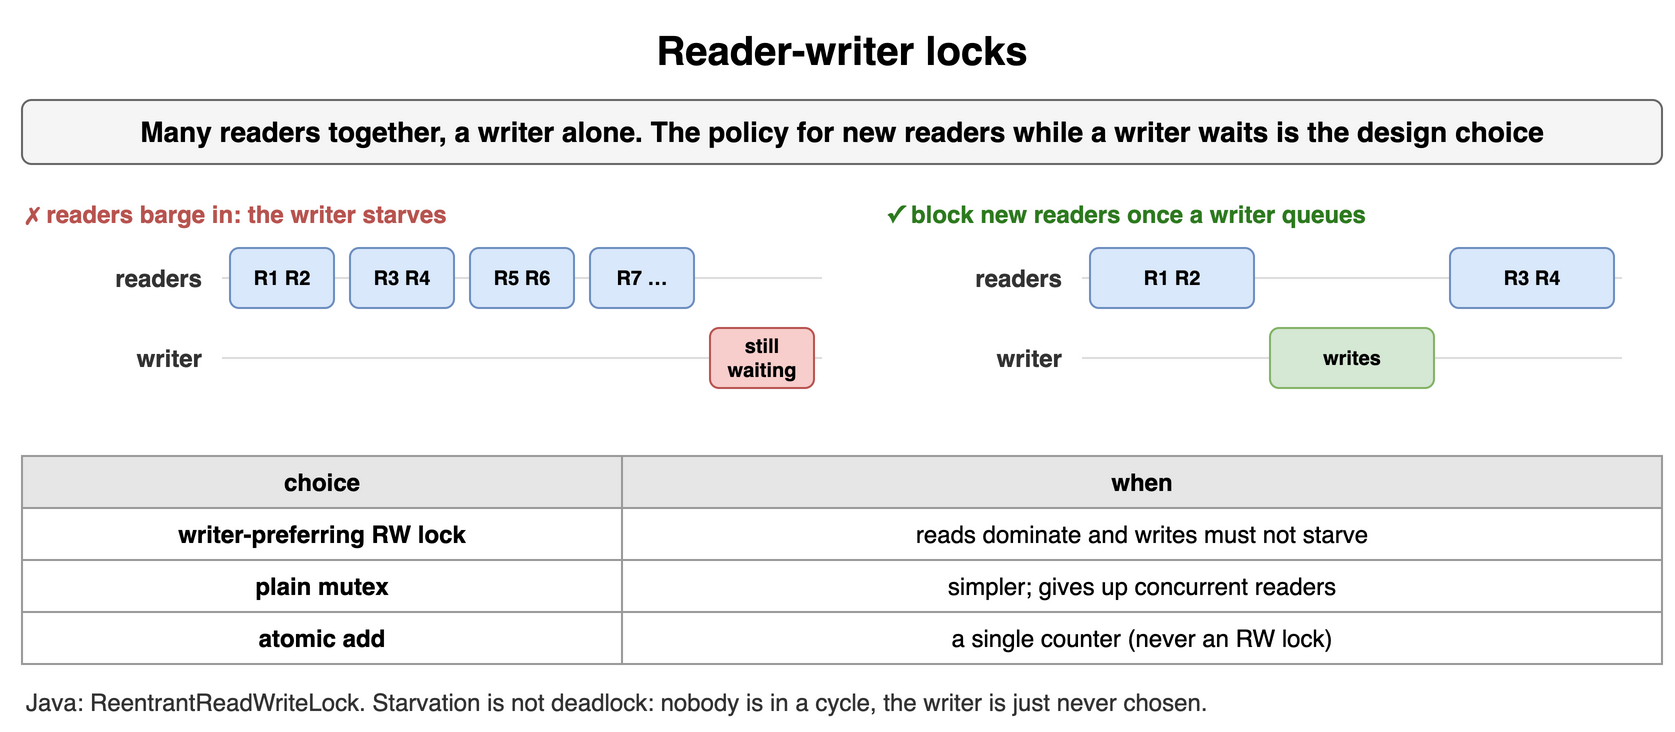

The diagram above was exported from draw.io. Its source (the exported page's mxGraphModel, read from the mxfile embedded in the PNG):
<mxGraphModel dx="900" dy="372" grid="1" gridSize="10" guides="1" tooltips="1" connect="1" arrows="1" fold="1" page="1" pageScale="1" pageWidth="900" pageHeight="372" math="0" shadow="0">
  <root>
    <mxCell id="0" />
    <mxCell id="1" parent="0" />
    <mxCell id="h81" value="Reader-writer locks" style="text;html=1;align=center;verticalAlign=middle;whiteSpace=wrap;fontSize=20;fontStyle=1;" vertex="1" parent="1">
      <mxGeometry x="40" y="10" width="820" height="30" as="geometry" />
    </mxCell>
    <mxCell id="h82" value="Many readers together, a writer alone. The policy for new readers while a writer waits is the design choice" style="rounded=1;whiteSpace=wrap;html=1;fillColor=#f5f5f5;strokeColor=#666666;fontStyle=1;fontSize=14;" vertex="1" parent="1">
      <mxGeometry x="40" y="50" width="820" height="32" as="geometry" />
    </mxCell>
    <mxCell id="h83" value="✗ readers barge in: the writer starves" style="text;html=1;whiteSpace=wrap;fontSize=11;align=left;verticalAlign=middle;fontSize=12;fontColor=#b85450;fontStyle=1;" vertex="1" parent="1">
      <mxGeometry x="40" y="98" width="400" height="18" as="geometry" />
    </mxCell>
    <mxCell id="h84" value="readers" style="text;html=1;whiteSpace=wrap;fontSize=11;align=right;verticalAlign=middle;fontSize=12;fontColor=#333333;fontStyle=1;" vertex="1" parent="1">
      <mxGeometry x="42" y="124" width="90" height="30" as="geometry" />
    </mxCell>
    <mxCell id="h85" value="" style="endArrow=none;html=1;strokeColor=#dddddd;" edge="1" parent="1">
      <mxGeometry relative="1" as="geometry">
        <mxPoint x="140" y="139.0" as="sourcePoint" />
        <mxPoint x="440" y="139.0" as="targetPoint" />
      </mxGeometry>
    </mxCell>
    <mxCell id="h86" value="writer" style="text;html=1;whiteSpace=wrap;fontSize=11;align=right;verticalAlign=middle;fontSize=12;fontColor=#333333;fontStyle=1;" vertex="1" parent="1">
      <mxGeometry x="42" y="164" width="90" height="30" as="geometry" />
    </mxCell>
    <mxCell id="h87" value="" style="endArrow=none;html=1;strokeColor=#dddddd;" edge="1" parent="1">
      <mxGeometry relative="1" as="geometry">
        <mxPoint x="140" y="179.0" as="sourcePoint" />
        <mxPoint x="440" y="179.0" as="targetPoint" />
      </mxGeometry>
    </mxCell>
    <mxCell id="h88" value="R1 R2" style="rounded=1;whiteSpace=wrap;html=1;fillColor=#dae8fc;strokeColor=#6c8ebf;fontSize=10;align=center;fontStyle=1;" vertex="1" parent="1">
      <mxGeometry x="144" y="124" width="52" height="30" as="geometry" />
    </mxCell>
    <mxCell id="h89" value="R3 R4" style="rounded=1;whiteSpace=wrap;html=1;fillColor=#dae8fc;strokeColor=#6c8ebf;fontSize=10;align=center;fontStyle=1;" vertex="1" parent="1">
      <mxGeometry x="204" y="124" width="52" height="30" as="geometry" />
    </mxCell>
    <mxCell id="h810" value="R5 R6" style="rounded=1;whiteSpace=wrap;html=1;fillColor=#dae8fc;strokeColor=#6c8ebf;fontSize=10;align=center;fontStyle=1;" vertex="1" parent="1">
      <mxGeometry x="264" y="124" width="52" height="30" as="geometry" />
    </mxCell>
    <mxCell id="h811" value="R7 …" style="rounded=1;whiteSpace=wrap;html=1;fillColor=#dae8fc;strokeColor=#6c8ebf;fontSize=10;align=center;fontStyle=1;" vertex="1" parent="1">
      <mxGeometry x="324" y="124" width="52" height="30" as="geometry" />
    </mxCell>
    <mxCell id="h812" value="still waiting" style="rounded=1;whiteSpace=wrap;html=1;fillColor=#f8cecc;strokeColor=#b85450;fontSize=10;align=center;fontStyle=1;" vertex="1" parent="1">
      <mxGeometry x="384" y="164" width="52" height="30" as="geometry" />
    </mxCell>
    <mxCell id="h813" value="✓ block new readers once a writer queues" style="text;html=1;whiteSpace=wrap;fontSize=11;align=left;verticalAlign=middle;fontSize=12;fontColor=#2d7a1f;fontStyle=1;" vertex="1" parent="1">
      <mxGeometry x="470" y="98" width="390" height="18" as="geometry" />
    </mxCell>
    <mxCell id="h814" value="readers" style="text;html=1;whiteSpace=wrap;fontSize=11;align=right;verticalAlign=middle;fontSize=12;fontColor=#333333;fontStyle=1;" vertex="1" parent="1">
      <mxGeometry x="472" y="124" width="90" height="30" as="geometry" />
    </mxCell>
    <mxCell id="h815" value="" style="endArrow=none;html=1;strokeColor=#dddddd;" edge="1" parent="1">
      <mxGeometry relative="1" as="geometry">
        <mxPoint x="570" y="139.0" as="sourcePoint" />
        <mxPoint x="840" y="139.0" as="targetPoint" />
      </mxGeometry>
    </mxCell>
    <mxCell id="h816" value="writer" style="text;html=1;whiteSpace=wrap;fontSize=11;align=right;verticalAlign=middle;fontSize=12;fontColor=#333333;fontStyle=1;" vertex="1" parent="1">
      <mxGeometry x="472" y="164" width="90" height="30" as="geometry" />
    </mxCell>
    <mxCell id="h817" value="" style="endArrow=none;html=1;strokeColor=#dddddd;" edge="1" parent="1">
      <mxGeometry relative="1" as="geometry">
        <mxPoint x="570" y="179.0" as="sourcePoint" />
        <mxPoint x="840" y="179.0" as="targetPoint" />
      </mxGeometry>
    </mxCell>
    <mxCell id="h818" value="R1 R2" style="rounded=1;whiteSpace=wrap;html=1;fillColor=#dae8fc;strokeColor=#6c8ebf;fontSize=10;align=center;fontStyle=1;" vertex="1" parent="1">
      <mxGeometry x="574" y="124" width="82" height="30" as="geometry" />
    </mxCell>
    <mxCell id="h819" value="writes" style="rounded=1;whiteSpace=wrap;html=1;fillColor=#d5e8d4;strokeColor=#82b366;fontSize=10;align=center;fontStyle=1;" vertex="1" parent="1">
      <mxGeometry x="664" y="164" width="82" height="30" as="geometry" />
    </mxCell>
    <mxCell id="h820" value="R3 R4" style="rounded=1;whiteSpace=wrap;html=1;fillColor=#dae8fc;strokeColor=#6c8ebf;fontSize=10;align=center;fontStyle=1;" vertex="1" parent="1">
      <mxGeometry x="754" y="124" width="82" height="30" as="geometry" />
    </mxCell>
    <mxCell id="h821" value="choice" style="whiteSpace=wrap;html=1;fillColor=#e6e6e6;strokeColor=#999999;fontStyle=1;fontSize=12;" vertex="1" parent="1">
      <mxGeometry x="40" y="228" width="300" height="26" as="geometry" />
    </mxCell>
    <mxCell id="h822" value="when" style="whiteSpace=wrap;html=1;fillColor=#e6e6e6;strokeColor=#999999;fontStyle=1;fontSize=12;" vertex="1" parent="1">
      <mxGeometry x="340" y="228" width="520" height="26" as="geometry" />
    </mxCell>
    <mxCell id="h823" value="writer-preferring RW lock" style="whiteSpace=wrap;html=1;strokeColor=#999999;fontSize=12;fillColor=#ffffff;fontStyle=1;" vertex="1" parent="1">
      <mxGeometry x="40" y="254" width="300" height="26" as="geometry" />
    </mxCell>
    <mxCell id="h824" value="reads dominate and writes must not starve" style="whiteSpace=wrap;html=1;strokeColor=#999999;fontSize=12;fillColor=#ffffff;" vertex="1" parent="1">
      <mxGeometry x="340" y="254" width="520" height="26" as="geometry" />
    </mxCell>
    <mxCell id="h825" value="plain mutex" style="whiteSpace=wrap;html=1;strokeColor=#999999;fontSize=12;fillColor=#ffffff;fontStyle=1;" vertex="1" parent="1">
      <mxGeometry x="40" y="280" width="300" height="26" as="geometry" />
    </mxCell>
    <mxCell id="h826" value="simpler; gives up concurrent readers" style="whiteSpace=wrap;html=1;strokeColor=#999999;fontSize=12;fillColor=#ffffff;" vertex="1" parent="1">
      <mxGeometry x="340" y="280" width="520" height="26" as="geometry" />
    </mxCell>
    <mxCell id="h827" value="atomic add" style="whiteSpace=wrap;html=1;strokeColor=#999999;fontSize=12;fillColor=#ffffff;fontStyle=1;" vertex="1" parent="1">
      <mxGeometry x="40" y="306" width="300" height="26" as="geometry" />
    </mxCell>
    <mxCell id="h828" value="a single counter (never an RW lock)" style="whiteSpace=wrap;html=1;strokeColor=#999999;fontSize=12;fillColor=#ffffff;" vertex="1" parent="1">
      <mxGeometry x="340" y="306" width="520" height="26" as="geometry" />
    </mxCell>
    <mxCell id="h829" value="Java: ReentrantReadWriteLock. Starvation is not deadlock: nobody is in a cycle, the writer is just never chosen." style="text;html=1;whiteSpace=wrap;fontSize=11;align=left;verticalAlign=middle;fontSize=12;fontColor=#333333;" vertex="1" parent="1">
      <mxGeometry x="40" y="342" width="820" height="18" as="geometry" />
    </mxCell>
  </root>
</mxGraphModel>